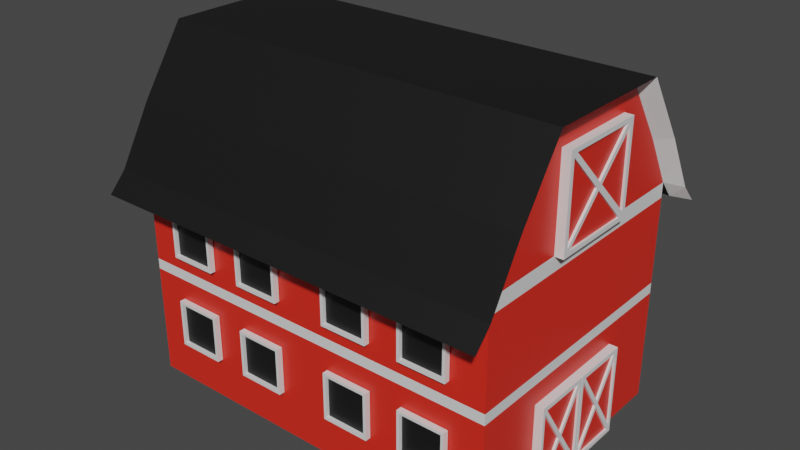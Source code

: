 # Source: barn.blend  (saved by Blender 2.92.15; exported with 4.5.12 LTS)
import bpy
from mathutils import Matrix  # noqa: F401  (used for matrix-valued properties, if any)

bpy.ops.wm.read_factory_settings(use_empty=True)
scene = bpy.context.scene
scene.name = 'Scene'

# ---- collections
col_collection = bpy.data.collections.new('Collection'); scene.collection.children.link(col_collection)

# ---- materials (node trees are filled in below, after node groups)
mat_barn1 = bpy.data.materials.new('barn1')
mat_barn1.alpha_threshold = 0.0
mat_barn1.use_transparent_shadow = False
mat_barn1.diffuse_color = (0.7991, 0.02624, 0.01298, 1.0)
mat_barn1.line_color = (0.0, 0.0, 0.0, 1.0)
mat_barn2 = bpy.data.materials.new('barn2')
mat_barn2.use_transparent_shadow = False
mat_barn2.diffuse_color = (0.006995, 0.006995, 0.006995, 1.0)
mat_barn3 = bpy.data.materials.new('barn3')
mat_barn3.use_transparent_shadow = False

# ---- material node trees
mat_barn1.use_nodes = True; mat_barn1.node_tree.nodes.clear()
_N = mat_barn1.node_tree.nodes; _L = mat_barn1.node_tree.links
n0 = _N.new('ShaderNodeOutputMaterial'); n0.name = 'Material Output'; n0.location = (300, 300)
n1 = _N.new('ShaderNodeBsdfPrincipled'); n1.name = 'Principled BSDF'; n1.location = (10, 300)
n1.distribution = 'GGX'
n1.subsurface_method = 'BURLEY'
n1.inputs[0].default_value = (0.7991, 0.02624, 0.01298, 1.0)
n1.inputs[2].default_value = 0.4
n1.inputs[3].default_value = 1.45
n1.inputs[27].default_value = (0.0, 0.0, 0.0, 1.0)
n1.inputs[28].default_value = 1.0
_L.new(n1.outputs[0], n0.inputs[0])
n0.is_active_output = True
mat_barn2.use_nodes = True; mat_barn2.node_tree.nodes.clear()
_N = mat_barn2.node_tree.nodes; _L = mat_barn2.node_tree.links
n0 = _N.new('ShaderNodeBsdfPrincipled'); n0.name = 'Principled BSDF'; n0.location = (10, 300)
n0.distribution = 'GGX'
n0.subsurface_method = 'BURLEY'
n0.inputs[0].default_value = (0.006995, 0.006995, 0.006995, 1.0)
n0.inputs[3].default_value = 1.45
n0.inputs[27].default_value = (0.0, 0.0, 0.0, 1.0)
n0.inputs[28].default_value = 1.0
n1 = _N.new('ShaderNodeOutputMaterial'); n1.name = 'Material Output'; n1.location = (300, 300)
_L.new(n0.outputs[0], n1.inputs[0])
n1.is_active_output = True
mat_barn3.use_nodes = True; mat_barn3.node_tree.nodes.clear()
_N = mat_barn3.node_tree.nodes; _L = mat_barn3.node_tree.links
n0 = _N.new('ShaderNodeBsdfPrincipled'); n0.name = 'Principled BSDF'; n0.location = (10, 300)
n0.distribution = 'GGX'
n0.subsurface_method = 'BURLEY'
n0.inputs[3].default_value = 1.45
n0.inputs[27].default_value = (0.0, 0.0, 0.0, 1.0)
n0.inputs[28].default_value = 1.0
n1 = _N.new('ShaderNodeOutputMaterial'); n1.name = 'Material Output'; n1.location = (300, 300)
_L.new(n0.outputs[0], n1.inputs[0])
n1.is_active_output = True

# ---- world
world_world = bpy.data.worlds.new('World'); scene.world = world_world
world_world.use_nodes = True; world_world.node_tree.nodes.clear()
_N = world_world.node_tree.nodes; _L = world_world.node_tree.links
n0 = _N.new('ShaderNodeOutputWorld'); n0.name = 'World Output'; n0.location = (300, 300)
n1 = _N.new('ShaderNodeBackground'); n1.name = 'Background'; n1.location = (10, 300)
n1.inputs[0].default_value = (0.05088, 0.05088, 0.05088, 1.0)
_L.new(n1.outputs[0], n0.inputs[0])
n0.is_active_output = True
world_world.color = (0.05088, 0.05088, 0.05088)
world_world.use_sun_shadow = False
world_world.sun_shadow_jitter_overblur = 0.0

# ---- meshes
me_cube = bpy.data.meshes.new('Cube')
me_cube.from_pydata([(7.947, 5.366, 8.303), (7.947, 5.366, -1.0), (7.947, -5.366, 8.303), (7.947, -5.366, -1.0), (7.947, -4.143, 10.4), (7.947, 4.143, 10.4), (7.947, -2.488, 12.83), (7.947, 2.488, 12.83), (8.5, -6.076, 8.011), (8.5, 6.076, 8.011), (8.5, -4.691, 10.39), (8.5, 4.691, 10.39), (8.5, -2.818, 13.14), (8.5, 2.818, 13.14), (7.947, -6.008, 7.528), (7.947, 6.008, 7.528), (8.5, -6.804, 7.235), (8.5, 6.804, 7.235), (0.0, 5.366, -1.0), (0.0, -5.366, 8.303), (0.0, -5.366, -1.0), (0.0, 5.366, 8.303), (0.0, -6.076, 8.011), (0.0, 6.076, 8.011), (0.0, -4.691, 10.39), (0.0, 4.691, 10.39), (0.0, -2.818, 13.14), (0.0, 2.818, 13.14), (0.0, -6.008, 7.528), (0.0, 6.008, 7.528), (0.0, -6.804, 7.235), (0.0, 6.804, 7.235), (7.933, -1.885, 8.29), (7.933, -1.885, 12.06), (7.933, 1.885, 8.29), (7.933, 1.885, 12.06), (8.311, -1.885, 8.29), (8.311, -1.885, 12.06), (8.311, 1.885, 8.29), (8.311, 1.885, 12.06), (8.311, 1.704, 11.88), (8.311, 1.704, 8.471), (8.311, -1.704, 8.471), (8.311, -1.704, 11.88), (8.311, 1.55, 11.88), (8.311, -1.704, 8.603), (8.311, -1.607, 8.471), (8.311, 1.704, 11.74), (8.311, -1.704, 11.75), (8.311, 1.523, 8.471), (8.311, -0.1472, 10.17), (8.311, -0.01855, 10.04), (8.311, 0.01287, 10.33), (8.311, -1.539, 11.88), (8.311, 1.704, 8.645), (8.311, 0.1445, 10.2), (8.22, -1.704, 11.75), (8.22, -1.704, 8.603), (8.22, -0.1472, 10.17), (8.22, 0.1445, 10.2), (8.22, 1.704, 11.74), (8.22, -1.607, 8.471), (8.22, 1.523, 8.471), (8.22, -0.01855, 10.04), (8.22, 1.55, 11.88), (8.22, 0.01287, 10.33), (8.22, -1.539, 11.88), (8.22, 1.704, 8.645), (7.933, -2.427, -0.9625), (7.933, -2.427, 2.808), (7.933, 0.001109, -0.9625), (7.933, 0.001109, 2.808), (8.311, -2.427, -0.9625), (8.311, -2.427, 2.808), (8.311, 0.001109, -0.9625), (8.311, 0.001109, 2.808), (8.311, -0.1158, 2.626), (8.311, -0.1158, -0.7811), (8.311, -2.311, -0.7811), (8.311, -2.311, 2.626), (8.311, -0.2149, 2.626), (8.311, -2.311, -0.6494), (8.311, -2.248, -0.7811), (8.311, -0.1158, 2.487), (8.311, -2.311, 2.502), (8.311, -0.2322, -0.7811), (8.311, -1.308, 0.9177), (8.311, -1.225, 0.7868), (8.311, -1.205, 1.079), (8.311, -2.204, 2.626), (8.311, -0.1158, -0.6078), (8.311, -1.12, 0.9476), (8.22, -2.311, 2.502), (8.22, -2.311, -0.6494), (8.22, -1.308, 0.9177), (8.22, -1.12, 0.9476), (8.22, -0.1158, 2.487), (8.22, -2.248, -0.7811), (8.22, -0.2322, -0.7811), (8.22, -1.225, 0.7868), (8.22, -0.2149, 2.626), (8.22, -1.205, 1.079), (8.22, -2.204, 2.626), (8.22, -0.1158, -0.6078), (7.933, 0.02914, -0.9625), (7.933, 0.02914, 2.808), (7.933, 2.458, -0.9625), (7.933, 2.458, 2.808), (8.311, 0.02914, -0.9625), (8.311, 0.02914, 2.808), (8.311, 2.458, -0.9625), (8.311, 2.458, 2.808), (8.311, 2.341, 2.626), (8.311, 2.341, -0.7811), (8.311, 0.146, -0.7811), (8.311, 0.146, 2.626), (8.311, 2.242, 2.626), (8.311, 0.146, -0.6494), (8.311, 0.2083, -0.7811), (8.311, 2.341, 2.487), (8.311, 0.146, 2.502), (8.311, 2.224, -0.7811), (8.311, 1.149, 0.9177), (8.311, 1.231, 0.7868), (8.311, 1.252, 1.079), (8.311, 0.2524, 2.626), (8.311, 2.341, -0.6078), (8.311, 1.336, 0.9476), (8.22, 0.146, 2.502), (8.22, 0.146, -0.6494), (8.22, 1.149, 0.9177), (8.22, 1.336, 0.9476), (8.22, 2.341, 2.487), (8.22, 0.2083, -0.7811), (8.22, 2.224, -0.7811), (8.22, 1.231, 0.7868), (8.22, 2.242, 2.626), (8.22, 1.252, 1.079), (8.22, 0.2524, 2.626), (8.22, 2.341, -0.6078), (4.524, -5.622, 0.7982), (4.524, -5.622, 2.795), (4.524, -5.385, 0.7982), (4.524, -5.385, 2.795), (6.521, -5.622, 0.7982), (6.521, -5.622, 2.795), (6.521, -5.385, 0.7982), (6.521, -5.385, 2.795), (4.644, -5.622, 0.9182), (4.644, -5.622, 2.675), (6.401, -5.622, 2.675), (6.401, -5.622, 0.9182), (4.644, -5.471, 0.9182), (4.644, -5.471, 2.675), (6.401, -5.471, 2.675), (6.401, -5.471, 0.9182), (1.132, -5.622, 0.7982), (1.132, -5.622, 2.795), (1.132, -5.385, 0.7982), (1.132, -5.385, 2.795), (3.129, -5.622, 0.7982), (3.129, -5.622, 2.795), (3.129, -5.385, 0.7982), (3.129, -5.385, 2.795), (1.252, -5.622, 0.9182), (1.252, -5.622, 2.675), (3.009, -5.622, 2.675), (3.009, -5.622, 0.9182), (1.252, -5.471, 0.9182), (1.252, -5.471, 2.675), (3.009, -5.471, 2.675), (3.009, -5.471, 0.9182), (3.129, 5.546, 0.7982), (3.129, 5.546, 2.795), (3.129, 5.309, 0.7982), (3.129, 5.309, 2.795), (1.132, 5.546, 0.7982), (1.132, 5.546, 2.795), (1.132, 5.309, 0.7982), (1.132, 5.309, 2.795), (3.009, 5.546, 0.9182), (3.009, 5.546, 2.675), (1.252, 5.546, 2.675), (1.252, 5.546, 0.9182), (3.009, 5.395, 0.9182), (3.009, 5.395, 2.675), (1.252, 5.395, 2.675), (1.252, 5.395, 0.9182), (6.521, 5.546, 0.7982), (6.521, 5.546, 2.795), (6.521, 5.309, 0.7982), (6.521, 5.309, 2.795), (4.524, 5.546, 0.7982), (4.524, 5.546, 2.795), (4.524, 5.309, 0.7982), (4.524, 5.309, 2.795), (6.401, 5.546, 0.9182), (6.401, 5.546, 2.675), (4.644, 5.546, 2.675), (4.644, 5.546, 0.9182), (6.401, 5.395, 0.9182), (6.401, 5.395, 2.675), (4.644, 5.395, 2.675), (4.644, 5.395, 0.9182), (7.947, 5.366, 3.652), (7.947, -5.366, 3.652), (0.0, 5.366, 3.652), (0.0, -5.366, 3.652), (7.947, 5.366, 4.098), (7.947, -5.366, 4.098), (0.0, 5.366, 4.098), (0.0, -5.366, 4.098), (4.524, -5.622, 4.744), (4.524, -5.622, 6.741), (4.524, -5.385, 4.744), (4.524, -5.385, 6.741), (6.521, -5.622, 4.744), (6.521, -5.622, 6.741), (6.521, -5.385, 4.744), (6.521, -5.385, 6.741), (4.644, -5.622, 4.864), (4.644, -5.622, 6.621), (6.401, -5.622, 6.621), (6.401, -5.622, 4.864), (4.644, -5.471, 4.864), (4.644, -5.471, 6.621), (6.401, -5.471, 6.621), (6.401, -5.471, 4.864), (1.132, -5.622, 4.744), (1.132, -5.622, 6.741), (1.132, -5.385, 4.744), (1.132, -5.385, 6.741), (3.129, -5.622, 4.744), (3.129, -5.622, 6.741), (3.129, -5.385, 4.744), (3.129, -5.385, 6.741), (1.252, -5.622, 4.864), (1.252, -5.622, 6.621), (3.009, -5.622, 6.621), (3.009, -5.622, 4.864), (1.252, -5.471, 4.864), (1.252, -5.471, 6.621), (3.009, -5.471, 6.621), (3.009, -5.471, 4.864), (3.129, 5.546, 4.744), (3.129, 5.546, 6.741), (3.129, 5.309, 4.744), (3.129, 5.309, 6.741), (1.132, 5.546, 4.744), (1.132, 5.546, 6.741), (1.132, 5.309, 4.744), (1.132, 5.309, 6.741), (3.009, 5.546, 4.864), (3.009, 5.546, 6.621), (1.252, 5.546, 6.621), (1.252, 5.546, 4.864), (3.009, 5.395, 4.864), (3.009, 5.395, 6.621), (1.252, 5.395, 6.621), (1.252, 5.395, 4.864), (6.521, 5.546, 4.744), (6.521, 5.546, 6.741), (6.521, 5.309, 4.744), (6.521, 5.309, 6.741), (4.524, 5.546, 4.744), (4.524, 5.546, 6.741), (4.524, 5.309, 4.744), (4.524, 5.309, 6.741), (6.401, 5.546, 4.864), (6.401, 5.546, 6.621), (4.644, 5.546, 6.621), (4.644, 5.546, 4.864), (6.401, 5.395, 4.864), (6.401, 5.395, 6.621), (4.644, 5.395, 6.621), (4.644, 5.395, 4.864), (7.947, 5.366, 7.687), (7.947, -5.366, 7.687), (0.0, 5.366, 7.687), (0.0, -5.366, 7.687)], [], [(18, 1, 3, 20), (276, 0, 2, 277), (278, 21, 0, 276), (2, 0, 5, 4), (2, 4, 10, 8), (6, 7, 13, 12), (4, 5, 7, 6), (24, 10, 12, 26), (22, 8, 10, 24), (7, 5, 11, 13), (2, 8, 16, 14), (5, 0, 9, 11), (4, 6, 12, 10), (28, 14, 16, 30), (19, 2, 14, 28), (9, 0, 15, 17), (23, 9, 17, 31), (8, 22, 30, 16), (15, 29, 31, 17), (0, 21, 29, 15), (11, 25, 27, 13), (13, 27, 26, 12), (9, 23, 25, 11), (277, 2, 19, 279), (32, 33, 35, 34), (34, 35, 39, 38), (39, 37, 43, 53, 44, 40), (36, 37, 33, 32), (34, 38, 36, 32), (39, 35, 33, 37), (41, 54, 55, 51, 49), (38, 39, 40, 47, 54, 41), (37, 36, 42, 45, 48, 43), (36, 38, 41, 49, 46, 42), (57, 58, 56), (48, 45, 57, 56), (46, 51, 50, 45, 42), (50, 51, 55, 52), (55, 54, 67, 59), (48, 50, 52, 53, 43), (49, 51, 63, 62), (44, 53, 66, 64), (52, 55, 47, 40, 44), (62, 63, 61), (66, 65, 64), (59, 67, 60), (54, 47, 60, 67), (47, 55, 59, 60), (50, 48, 56, 58), (45, 50, 58, 57), (51, 46, 61, 63), (52, 44, 64, 65), (53, 52, 65, 66), (46, 49, 62, 61), (68, 69, 71, 70), (70, 71, 75, 74), (75, 73, 79, 89, 80, 76), (72, 73, 69, 68), (70, 74, 72, 68), (75, 71, 69, 73), (77, 90, 91, 87, 85), (74, 75, 76, 83, 90, 77), (73, 72, 78, 81, 84, 79), (72, 74, 77, 85, 82, 78), (93, 94, 92), (84, 81, 93, 92), (82, 87, 86, 81, 78), (86, 87, 91, 88), (91, 90, 103, 95), (84, 86, 88, 89, 79), (85, 87, 99, 98), (80, 89, 102, 100), (88, 91, 83, 76, 80), (98, 99, 97), (102, 101, 100), (95, 103, 96), (90, 83, 96, 103), (83, 91, 95, 96), (86, 84, 92, 94), (81, 86, 94, 93), (87, 82, 97, 99), (88, 80, 100, 101), (89, 88, 101, 102), (82, 85, 98, 97), (104, 105, 107, 106), (106, 107, 111, 110), (111, 109, 115, 125, 116, 112), (108, 109, 105, 104), (106, 110, 108, 104), (111, 107, 105, 109), (113, 126, 127, 123, 121), (110, 111, 112, 119, 126, 113), (109, 108, 114, 117, 120, 115), (108, 110, 113, 121, 118, 114), (129, 130, 128), (120, 117, 129, 128), (118, 123, 122, 117, 114), (122, 123, 127, 124), (127, 126, 139, 131), (120, 122, 124, 125, 115), (121, 123, 135, 134), (116, 125, 138, 136), (124, 127, 119, 112, 116), (134, 135, 133), (138, 137, 136), (131, 139, 132), (126, 119, 132, 139), (119, 127, 131, 132), (122, 120, 128, 130), (117, 122, 130, 129), (123, 118, 133, 135), (124, 116, 136, 137), (125, 124, 137, 138), (118, 121, 134, 133), (140, 141, 143, 142), (142, 143, 147, 146), (146, 147, 145, 144), (141, 140, 148, 149), (142, 146, 144, 140), (147, 143, 141, 145), (148, 151, 155, 152), (140, 144, 151, 148), (145, 141, 149, 150), (144, 145, 150, 151), (155, 154, 153, 152), (149, 148, 152, 153), (150, 149, 153, 154), (151, 150, 154, 155), (156, 157, 159, 158), (158, 159, 163, 162), (162, 163, 161, 160), (157, 156, 164, 165), (158, 162, 160, 156), (163, 159, 157, 161), (164, 167, 171, 168), (156, 160, 167, 164), (161, 157, 165, 166), (160, 161, 166, 167), (171, 170, 169, 168), (165, 164, 168, 169), (166, 165, 169, 170), (167, 166, 170, 171), (172, 173, 175, 174), (174, 175, 179, 178), (178, 179, 177, 176), (173, 172, 180, 181), (174, 178, 176, 172), (179, 175, 173, 177), (180, 183, 187, 184), (172, 176, 183, 180), (177, 173, 181, 182), (176, 177, 182, 183), (187, 186, 185, 184), (181, 180, 184, 185), (182, 181, 185, 186), (183, 182, 186, 187), (188, 189, 191, 190), (190, 191, 195, 194), (194, 195, 193, 192), (189, 188, 196, 197), (190, 194, 192, 188), (195, 191, 189, 193), (196, 199, 203, 200), (188, 192, 199, 196), (193, 189, 197, 198), (192, 193, 198, 199), (203, 202, 201, 200), (197, 196, 200, 201), (198, 197, 201, 202), (199, 198, 202, 203), (3, 205, 207, 20), (18, 206, 204, 1), (1, 204, 205, 3), (205, 209, 211, 207), (206, 210, 208, 204), (204, 208, 209, 205), (212, 213, 215, 214), (214, 215, 219, 218), (218, 219, 217, 216), (213, 212, 220, 221), (214, 218, 216, 212), (219, 215, 213, 217), (220, 223, 227, 224), (212, 216, 223, 220), (217, 213, 221, 222), (216, 217, 222, 223), (227, 226, 225, 224), (221, 220, 224, 225), (222, 221, 225, 226), (223, 222, 226, 227), (228, 229, 231, 230), (230, 231, 235, 234), (234, 235, 233, 232), (229, 228, 236, 237), (230, 234, 232, 228), (235, 231, 229, 233), (236, 239, 243, 240), (228, 232, 239, 236), (233, 229, 237, 238), (232, 233, 238, 239), (243, 242, 241, 240), (237, 236, 240, 241), (238, 237, 241, 242), (239, 238, 242, 243), (244, 245, 247, 246), (246, 247, 251, 250), (250, 251, 249, 248), (245, 244, 252, 253), (246, 250, 248, 244), (251, 247, 245, 249), (252, 255, 259, 256), (244, 248, 255, 252), (249, 245, 253, 254), (248, 249, 254, 255), (259, 258, 257, 256), (253, 252, 256, 257), (254, 253, 257, 258), (255, 254, 258, 259), (260, 261, 263, 262), (262, 263, 267, 266), (266, 267, 265, 264), (261, 260, 268, 269), (262, 266, 264, 260), (267, 263, 261, 265), (268, 271, 275, 272), (260, 264, 271, 268), (265, 261, 269, 270), (264, 265, 270, 271), (275, 274, 273, 272), (269, 268, 272, 273), (270, 269, 273, 274), (271, 270, 274, 275), (209, 277, 279, 211), (210, 278, 276, 208), (208, 276, 277, 209)])
me_cube.polygons.foreach_set('material_index', [0, 2, 2, 0, 2, 2, 0, 1, 1, 2, 2, 2, 2, 2, 1, 2, 1, 1, 2, 1, 1, 1, 1, 2, 2, 2, 2, 2, 0, 2, 2, 2, 2, 2, 0, 2, 2, 2, 2, 2, 2, 2, 2, 0, 0, 0, 2, 2, 2, 2, 2, 2, 2, 2, 2, 2, 2, 2, 2, 2, 2, 2, 2, 2, 0, 2, 2, 2, 2, 2, 2, 2, 2, 0, 0, 0, 2, 2, 2, 2, 2, 2, 2, 2, 2, 2, 2, 2, 2, 2, 2, 2, 2, 2, 0, 2, 2, 2, 2, 2, 2, 2, 2, 0, 0, 0, 2, 2, 2, 2, 2, 2, 2, 2, 2, 2, 2, 2, 2, 2, 2, 2, 2, 2, 1, 2, 2, 2, 2, 2, 2, 2, 2, 2, 2, 2, 2, 2, 1, 2, 2, 2, 2, 2, 2, 2, 2, 2, 2, 2, 2, 2, 1, 2, 2, 2, 2, 2, 2, 2, 2, 2, 2, 2, 2, 2, 1, 2, 2, 2, 0, 0, 0, 2, 2, 2, 2, 2, 2, 2, 2, 2, 2, 2, 2, 2, 1, 2, 2, 2, 2, 2, 2, 2, 2, 2, 2, 2, 2, 2, 1, 2, 2, 2, 2, 2, 2, 2, 2, 2, 2, 2, 2, 2, 1, 2, 2, 2, 2, 2, 2, 2, 2, 2, 2, 2, 2, 2, 1, 2, 2, 2, 0, 0, 0])
_uv = me_cube.uv_layers.new(name='UVMap')
_uv.uv.foreach_set('vector', [0.25, 0.5, 0.375, 0.5, 0.375, 0.75, 0.25, 0.75, 0.6084, 0.5, 0.625, 0.5, 0.625, 0.75, 0.6084, 0.75, 0.6084, 0.375, 0.625, 0.375, 0.625, 0.5, 0.6084, 0.5, 0.625, 0.75, 0.625, 0.5, 0.625, 0.5, 0.625, 0.75, 0.625, 0.75, 0.625, 0.75, 0.625, 0.75, 0.625, 0.75, 0.625, 0.75, 0.625, 0.5, 0.625, 0.5, 0.625, 0.75, 0.625, 0.75, 0.625, 0.5, 0.625, 0.5, 0.625, 0.75, 0.625, 0.875, 0.625, 0.75, 0.625, 0.75, 0.625, 0.875, 0.625, 0.875, 0.625, 0.75, 0.625, 0.75, 0.625, 0.875, 0.625, 0.5, 0.625, 0.5, 0.625, 0.5, 0.625, 0.5, 0.625, 0.75, 0.625, 0.75, 0.625, 0.75, 0.625, 0.75, 0.625, 0.5, 0.625, 0.5, 0.625, 0.5, 0.625, 0.5, 0.625, 0.75, 0.625, 0.75, 0.625, 0.75, 0.625, 0.75, 0.625, 0.875, 0.625, 0.75, 0.625, 0.75, 0.625, 0.875, 0.625, 0.875, 0.625, 0.75, 0.625, 0.75, 0.625, 0.875, 0.625, 0.5, 0.625, 0.5, 0.625, 0.5, 0.625, 0.5, 0.625, 0.375, 0.625, 0.5, 0.625, 0.5, 0.625, 0.375, 0.625, 0.75, 0.625, 0.875, 0.625, 0.875, 0.625, 0.75, 0.625, 0.5, 0.625, 0.375, 0.625, 0.375, 0.625, 0.5, 0.625, 0.5, 0.625, 0.375, 0.625, 0.375, 0.625, 0.5, 0.625, 0.5, 0.625, 0.375, 0.625, 0.375, 0.625, 0.5, 0.625, 0.5, 0.75, 0.5, 0.75, 0.75, 0.625, 0.75, 0.625, 0.5, 0.625, 0.375, 0.625, 0.375, 0.625, 0.5, 0.6084, 0.75, 0.625, 0.75, 0.625, 0.875, 0.6084, 0.875, 0.375, 0.0, 0.625, 0.0, 0.625, 0.25, 0.375, 0.25, 0.375, 0.25, 0.625, 0.25, 0.625, 0.5, 0.375, 0.5, 0.625, 0.5, 0.625, 0.75, 0.625, 0.75, 0.625, 0.7379, 0.625, 0.5113, 0.625, 0.5, 0.375, 0.75, 0.625, 0.75, 0.625, 1.0, 0.375, 1.0, 0.125, 0.5, 0.375, 0.5, 0.375, 0.75, 0.125, 0.75, 0.625, 0.5, 0.875, 0.5, 0.875, 0.75, 0.625, 0.75, 0.375, 0.5, 0.3877, 0.5, 0.5018, 0.6144, 0.49, 0.6264, 0.375, 0.5133, 0.375, 0.5, 0.625, 0.5, 0.625, 0.5, 0.6147, 0.5, 0.3877, 0.5, 0.375, 0.5, 0.625, 0.75, 0.375, 0.75, 0.375, 0.75, 0.3847, 0.75, 0.6159, 0.75, 0.625, 0.75, 0.375, 0.75, 0.375, 0.5, 0.375, 0.5, 0.375, 0.5133, 0.375, 0.7429, 0.375, 0.75, 0.3847, 0.75, 0.4996, 0.6358, 0.6159, 0.75, 0.6159, 0.75, 0.3847, 0.75, 0.3847, 0.75, 0.6159, 0.75, 0.375, 0.7429, 0.49, 0.6264, 0.4996, 0.6358, 0.3847, 0.75, 0.375, 0.75, 0.4996, 0.6358, 0.49, 0.6264, 0.5018, 0.6144, 0.5115, 0.6241, 0.5018, 0.6144, 0.3877, 0.5, 0.3877, 0.5, 0.5018, 0.6144, 0.6159, 0.75, 0.4996, 0.6358, 0.5115, 0.6241, 0.625, 0.7379, 0.625, 0.75, 0.375, 0.5133, 0.49, 0.6264, 0.49, 0.6264, 0.375, 0.5133, 0.625, 0.5113, 0.625, 0.7379, 0.625, 0.7379, 0.625, 0.5113, 0.5115, 0.6241, 0.5018, 0.6144, 0.6147, 0.5, 0.625, 0.5, 0.625, 0.5113, 0.375, 0.5133, 0.49, 0.6264, 0.375, 0.7429, 0.625, 0.7379, 0.5115, 0.6241, 0.625, 0.5113, 0.5018, 0.6144, 0.3877, 0.5, 0.6147, 0.5, 0.3877, 0.5, 0.6147, 0.5, 0.6147, 0.5, 0.3877, 0.5, 0.6147, 0.5, 0.5018, 0.6144, 0.5018, 0.6144, 0.6147, 0.5, 0.4996, 0.6358, 0.6159, 0.75, 0.6159, 0.75, 0.4996, 0.6358, 0.3847, 0.75, 0.4996, 0.6358, 0.4996, 0.6358, 0.3847, 0.75, 0.49, 0.6264, 0.375, 0.7429, 0.375, 0.7429, 0.49, 0.6264, 0.5115, 0.6241, 0.625, 0.5113, 0.625, 0.5113, 0.5115, 0.6241, 0.625, 0.7379, 0.5115, 0.6241, 0.5115, 0.6241, 0.625, 0.7379, 0.375, 0.7429, 0.375, 0.5133, 0.375, 0.5133, 0.375, 0.7429, 0.375, 0.0, 0.625, 0.0, 0.625, 0.25, 0.375, 0.25, 0.375, 0.25, 0.625, 0.25, 0.625, 0.5, 0.375, 0.5, 0.625, 0.5, 0.625, 0.75, 0.625, 0.75, 0.625, 0.7379, 0.625, 0.5113, 0.625, 0.5, 0.375, 0.75, 0.625, 0.75, 0.625, 1.0, 0.375, 1.0, 0.125, 0.5, 0.375, 0.5, 0.375, 0.75, 0.125, 0.75, 0.625, 0.5, 0.875, 0.5, 0.875, 0.75, 0.625, 0.75, 0.375, 0.5, 0.3877, 0.5, 0.5018, 0.6144, 0.49, 0.6264, 0.375, 0.5133, 0.375, 0.5, 0.625, 0.5, 0.625, 0.5, 0.6147, 0.5, 0.3877, 0.5, 0.375, 0.5, 0.625, 0.75, 0.375, 0.75, 0.375, 0.75, 0.3847, 0.75, 0.6159, 0.75, 0.625, 0.75, 0.375, 0.75, 0.375, 0.5, 0.375, 0.5, 0.375, 0.5133, 0.375, 0.7429, 0.375, 0.75, 0.3847, 0.75, 0.4996, 0.6358, 0.6159, 0.75, 0.6159, 0.75, 0.3847, 0.75, 0.3847, 0.75, 0.6159, 0.75, 0.375, 0.7429, 0.49, 0.6264, 0.4996, 0.6358, 0.3847, 0.75, 0.375, 0.75, 0.4996, 0.6358, 0.49, 0.6264, 0.5018, 0.6144, 0.5115, 0.6241, 0.5018, 0.6144, 0.3877, 0.5, 0.3877, 0.5, 0.5018, 0.6144, 0.6159, 0.75, 0.4996, 0.6358, 0.5115, 0.6241, 0.625, 0.7379, 0.625, 0.75, 0.375, 0.5133, 0.49, 0.6264, 0.49, 0.6264, 0.375, 0.5133, 0.625, 0.5113, 0.625, 0.7379, 0.625, 0.7379, 0.625, 0.5113, 0.5115, 0.6241, 0.5018, 0.6144, 0.6147, 0.5, 0.625, 0.5, 0.625, 0.5113, 0.375, 0.5133, 0.49, 0.6264, 0.375, 0.7429, 0.625, 0.7379, 0.5115, 0.6241, 0.625, 0.5113, 0.5018, 0.6144, 0.3877, 0.5, 0.6147, 0.5, 0.3877, 0.5, 0.6147, 0.5, 0.6147, 0.5, 0.3877, 0.5, 0.6147, 0.5, 0.5018, 0.6144, 0.5018, 0.6144, 0.6147, 0.5, 0.4996, 0.6358, 0.6159, 0.75, 0.6159, 0.75, 0.4996, 0.6358, 0.3847, 0.75, 0.4996, 0.6358, 0.4996, 0.6358, 0.3847, 0.75, 0.49, 0.6264, 0.375, 0.7429, 0.375, 0.7429, 0.49, 0.6264, 0.5115, 0.6241, 0.625, 0.5113, 0.625, 0.5113, 0.5115, 0.6241, 0.625, 0.7379, 0.5115, 0.6241, 0.5115, 0.6241, 0.625, 0.7379, 0.375, 0.7429, 0.375, 0.5133, 0.375, 0.5133, 0.375, 0.7429, 0.375, 0.0, 0.625, 0.0, 0.625, 0.25, 0.375, 0.25, 0.375, 0.25, 0.625, 0.25, 0.625, 0.5, 0.375, 0.5, 0.625, 0.5, 0.625, 0.75, 0.625, 0.75, 0.625, 0.7379, 0.625, 0.5113, 0.625, 0.5, 0.375, 0.75, 0.625, 0.75, 0.625, 1.0, 0.375, 1.0, 0.125, 0.5, 0.375, 0.5, 0.375, 0.75, 0.125, 0.75, 0.625, 0.5, 0.875, 0.5, 0.875, 0.75, 0.625, 0.75, 0.375, 0.5, 0.3877, 0.5, 0.5018, 0.6144, 0.49, 0.6264, 0.375, 0.5133, 0.375, 0.5, 0.625, 0.5, 0.625, 0.5, 0.6147, 0.5, 0.3877, 0.5, 0.375, 0.5, 0.625, 0.75, 0.375, 0.75, 0.375, 0.75, 0.3847, 0.75, 0.6159, 0.75, 0.625, 0.75, 0.375, 0.75, 0.375, 0.5, 0.375, 0.5, 0.375, 0.5133, 0.375, 0.7429, 0.375, 0.75, 0.3847, 0.75, 0.4996, 0.6358, 0.6159, 0.75, 0.6159, 0.75, 0.3847, 0.75, 0.3847, 0.75, 0.6159, 0.75, 0.375, 0.7429, 0.49, 0.6264, 0.4996, 0.6358, 0.3847, 0.75, 0.375, 0.75, 0.4996, 0.6358, 0.49, 0.6264, 0.5018, 0.6144, 0.5115, 0.6241, 0.5018, 0.6144, 0.3877, 0.5, 0.3877, 0.5, 0.5018, 0.6144, 0.6159, 0.75, 0.4996, 0.6358, 0.5115, 0.6241, 0.625, 0.7379, 0.625, 0.75, 0.375, 0.5133, 0.49, 0.6264, 0.49, 0.6264, 0.375, 0.5133, 0.625, 0.5113, 0.625, 0.7379, 0.625, 0.7379, 0.625, 0.5113, 0.5115, 0.6241, 0.5018, 0.6144, 0.6147, 0.5, 0.625, 0.5, 0.625, 0.5113, 0.375, 0.5133, 0.49, 0.6264, 0.375, 0.7429, 0.625, 0.7379, 0.5115, 0.6241, 0.625, 0.5113, 0.5018, 0.6144, 0.3877, 0.5, 0.6147, 0.5, 0.3877, 0.5, 0.6147, 0.5, 0.6147, 0.5, 0.3877, 0.5, 0.6147, 0.5, 0.5018, 0.6144, 0.5018, 0.6144, 0.6147, 0.5, 0.4996, 0.6358, 0.6159, 0.75, 0.6159, 0.75, 0.4996, 0.6358, 0.3847, 0.75, 0.4996, 0.6358, 0.4996, 0.6358, 0.3847, 0.75, 0.49, 0.6264, 0.375, 0.7429, 0.375, 0.7429, 0.49, 0.6264, 0.5115, 0.6241, 0.625, 0.5113, 0.625, 0.5113, 0.5115, 0.6241, 0.625, 0.7379, 0.5115, 0.6241, 0.5115, 0.6241, 0.625, 0.7379, 0.375, 0.7429, 0.375, 0.5133, 0.375, 0.5133, 0.375, 0.7429, 0.375, 0.0, 0.625, 0.0, 0.625, 0.25, 0.375, 0.25, 0.375, 0.25, 0.625, 0.25, 0.625, 0.5, 0.375, 0.5, 0.375, 0.5, 0.625, 0.5, 0.625, 0.75, 0.375, 0.75, 0.625, 0.0, 0.375, 0.0, 0.375, 0.0, 0.625, 0.0, 0.125, 0.5, 0.375, 0.5, 0.375, 0.75, 0.125, 0.75, 0.625, 0.5, 0.875, 0.5, 0.875, 0.75, 0.625, 0.75, 0.125, 0.75, 0.375, 0.75, 0.375, 0.75, 0.125, 0.75, 0.125, 0.75, 0.375, 0.75, 0.375, 0.75, 0.125, 0.75, 0.625, 0.75, 0.875, 0.75, 0.875, 0.75, 0.625, 0.75, 0.375, 0.75, 0.625, 0.75, 0.625, 0.75, 0.375, 0.75, 0.375, 0.75, 0.625, 0.75, 0.625, 1.0, 0.375, 1.0, 0.625, 0.0, 0.375, 0.0, 0.375, 0.0, 0.625, 0.0, 0.625, 0.75, 0.875, 0.75, 0.875, 0.75, 0.625, 0.75, 0.375, 0.75, 0.625, 0.75, 0.625, 0.75, 0.375, 0.75, 0.375, 0.0, 0.625, 0.0, 0.625, 0.25, 0.375, 0.25, 0.375, 0.25, 0.625, 0.25, 0.625, 0.5, 0.375, 0.5, 0.375, 0.5, 0.625, 0.5, 0.625, 0.75, 0.375, 0.75, 0.625, 0.0, 0.375, 0.0, 0.375, 0.0, 0.625, 0.0, 0.125, 0.5, 0.375, 0.5, 0.375, 0.75, 0.125, 0.75, 0.625, 0.5, 0.875, 0.5, 0.875, 0.75, 0.625, 0.75, 0.125, 0.75, 0.375, 0.75, 0.375, 0.75, 0.125, 0.75, 0.125, 0.75, 0.375, 0.75, 0.375, 0.75, 0.125, 0.75, 0.625, 0.75, 0.875, 0.75, 0.875, 0.75, 0.625, 0.75, 0.375, 0.75, 0.625, 0.75, 0.625, 0.75, 0.375, 0.75, 0.375, 0.75, 0.625, 0.75, 0.625, 1.0, 0.375, 1.0, 0.625, 0.0, 0.375, 0.0, 0.375, 0.0, 0.625, 0.0, 0.625, 0.75, 0.875, 0.75, 0.875, 0.75, 0.625, 0.75, 0.375, 0.75, 0.625, 0.75, 0.625, 0.75, 0.375, 0.75, 0.375, 0.0, 0.625, 0.0, 0.625, 0.25, 0.375, 0.25, 0.375, 0.25, 0.625, 0.25, 0.625, 0.5, 0.375, 0.5, 0.375, 0.5, 0.625, 0.5, 0.625, 0.75, 0.375, 0.75, 0.625, 0.0, 0.375, 0.0, 0.375, 0.0, 0.625, 0.0, 0.125, 0.5, 0.375, 0.5, 0.375, 0.75, 0.125, 0.75, 0.625, 0.5, 0.875, 0.5, 0.875, 0.75, 0.625, 0.75, 0.125, 0.75, 0.375, 0.75, 0.375, 0.75, 0.125, 0.75, 0.125, 0.75, 0.375, 0.75, 0.375, 0.75, 0.125, 0.75, 0.625, 0.75, 0.875, 0.75, 0.875, 0.75, 0.625, 0.75, 0.375, 0.75, 0.625, 0.75, 0.625, 0.75, 0.375, 0.75, 0.375, 0.75, 0.625, 0.75, 0.625, 1.0, 0.375, 1.0, 0.625, 0.0, 0.375, 0.0, 0.375, 0.0, 0.625, 0.0, 0.625, 0.75, 0.875, 0.75, 0.875, 0.75, 0.625, 0.75, 0.375, 0.75, 0.625, 0.75, 0.625, 0.75, 0.375, 0.75, 0.375, 0.0, 0.625, 0.0, 0.625, 0.25, 0.375, 0.25, 0.375, 0.25, 0.625, 0.25, 0.625, 0.5, 0.375, 0.5, 0.375, 0.5, 0.625, 0.5, 0.625, 0.75, 0.375, 0.75, 0.625, 0.0, 0.375, 0.0, 0.375, 0.0, 0.625, 0.0, 0.125, 0.5, 0.375, 0.5, 0.375, 0.75, 0.125, 0.75, 0.625, 0.5, 0.875, 0.5, 0.875, 0.75, 0.625, 0.75, 0.125, 0.75, 0.375, 0.75, 0.375, 0.75, 0.125, 0.75, 0.125, 0.75, 0.375, 0.75, 0.375, 0.75, 0.125, 0.75, 0.625, 0.75, 0.875, 0.75, 0.875, 0.75, 0.625, 0.75, 0.375, 0.75, 0.625, 0.75, 0.625, 0.75, 0.375, 0.75, 0.375, 0.75, 0.625, 0.75, 0.625, 1.0, 0.375, 1.0, 0.625, 0.0, 0.375, 0.0, 0.375, 0.0, 0.625, 0.0, 0.625, 0.75, 0.875, 0.75, 0.875, 0.75, 0.625, 0.75, 0.375, 0.75, 0.625, 0.75, 0.625, 0.75, 0.375, 0.75, 0.375, 0.75, 0.5, 0.75, 0.5, 0.875, 0.375, 0.875, 0.375, 0.375, 0.5, 0.375, 0.5, 0.5, 0.375, 0.5, 0.375, 0.5, 0.5, 0.5, 0.5, 0.75, 0.375, 0.75, 0.5, 0.75, 0.512, 0.75, 0.512, 0.875, 0.5, 0.875, 0.5, 0.375, 0.512, 0.375, 0.512, 0.5, 0.5, 0.5, 0.5, 0.5, 0.512, 0.5, 0.512, 0.75, 0.5, 0.75, 0.375, 0.0, 0.625, 0.0, 0.625, 0.25, 0.375, 0.25, 0.375, 0.25, 0.625, 0.25, 0.625, 0.5, 0.375, 0.5, 0.375, 0.5, 0.625, 0.5, 0.625, 0.75, 0.375, 0.75, 0.625, 0.0, 0.375, 0.0, 0.375, 0.0, 0.625, 0.0, 0.125, 0.5, 0.375, 0.5, 0.375, 0.75, 0.125, 0.75, 0.625, 0.5, 0.875, 0.5, 0.875, 0.75, 0.625, 0.75, 0.125, 0.75, 0.375, 0.75, 0.375, 0.75, 0.125, 0.75, 0.125, 0.75, 0.375, 0.75, 0.375, 0.75, 0.125, 0.75, 0.625, 0.75, 0.875, 0.75, 0.875, 0.75, 0.625, 0.75, 0.375, 0.75, 0.625, 0.75, 0.625, 0.75, 0.375, 0.75, 0.375, 0.75, 0.625, 0.75, 0.625, 1.0, 0.375, 1.0, 0.625, 0.0, 0.375, 0.0, 0.375, 0.0, 0.625, 0.0, 0.625, 0.75, 0.875, 0.75, 0.875, 0.75, 0.625, 0.75, 0.375, 0.75, 0.625, 0.75, 0.625, 0.75, 0.375, 0.75, 0.375, 0.0, 0.625, 0.0, 0.625, 0.25, 0.375, 0.25, 0.375, 0.25, 0.625, 0.25, 0.625, 0.5, 0.375, 0.5, 0.375, 0.5, 0.625, 0.5, 0.625, 0.75, 0.375, 0.75, 0.625, 0.0, 0.375, 0.0, 0.375, 0.0, 0.625, 0.0, 0.125, 0.5, 0.375, 0.5, 0.375, 0.75, 0.125, 0.75, 0.625, 0.5, 0.875, 0.5, 0.875, 0.75, 0.625, 0.75, 0.125, 0.75, 0.375, 0.75, 0.375, 0.75, 0.125, 0.75, 0.125, 0.75, 0.375, 0.75, 0.375, 0.75, 0.125, 0.75, 0.625, 0.75, 0.875, 0.75, 0.875, 0.75, 0.625, 0.75, 0.375, 0.75, 0.625, 0.75, 0.625, 0.75, 0.375, 0.75, 0.375, 0.75, 0.625, 0.75, 0.625, 1.0, 0.375, 1.0, 0.625, 0.0, 0.375, 0.0, 0.375, 0.0, 0.625, 0.0, 0.625, 0.75, 0.875, 0.75, 0.875, 0.75, 0.625, 0.75, 0.375, 0.75, 0.625, 0.75, 0.625, 0.75, 0.375, 0.75, 0.375, 0.0, 0.625, 0.0, 0.625, 0.25, 0.375, 0.25, 0.375, 0.25, 0.625, 0.25, 0.625, 0.5, 0.375, 0.5, 0.375, 0.5, 0.625, 0.5, 0.625, 0.75, 0.375, 0.75, 0.625, 0.0, 0.375, 0.0, 0.375, 0.0, 0.625, 0.0, 0.125, 0.5, 0.375, 0.5, 0.375, 0.75, 0.125, 0.75, 0.625, 0.5, 0.875, 0.5, 0.875, 0.75, 0.625, 0.75, 0.125, 0.75, 0.375, 0.75, 0.375, 0.75, 0.125, 0.75, 0.125, 0.75, 0.375, 0.75, 0.375, 0.75, 0.125, 0.75, 0.625, 0.75, 0.875, 0.75, 0.875, 0.75, 0.625, 0.75, 0.375, 0.75, 0.625, 0.75, 0.625, 0.75, 0.375, 0.75, 0.375, 0.75, 0.625, 0.75, 0.625, 1.0, 0.375, 1.0, 0.625, 0.0, 0.375, 0.0, 0.375, 0.0, 0.625, 0.0, 0.625, 0.75, 0.875, 0.75, 0.875, 0.75, 0.625, 0.75, 0.375, 0.75, 0.625, 0.75, 0.625, 0.75, 0.375, 0.75, 0.375, 0.0, 0.625, 0.0, 0.625, 0.25, 0.375, 0.25, 0.375, 0.25, 0.625, 0.25, 0.625, 0.5, 0.375, 0.5, 0.375, 0.5, 0.625, 0.5, 0.625, 0.75, 0.375, 0.75, 0.625, 0.0, 0.375, 0.0, 0.375, 0.0, 0.625, 0.0, 0.125, 0.5, 0.375, 0.5, 0.375, 0.75, 0.125, 0.75, 0.625, 0.5, 0.875, 0.5, 0.875, 0.75, 0.625, 0.75, 0.125, 0.75, 0.375, 0.75, 0.375, 0.75, 0.125, 0.75, 0.125, 0.75, 0.375, 0.75, 0.375, 0.75, 0.125, 0.75, 0.625, 0.75, 0.875, 0.75, 0.875, 0.75, 0.625, 0.75, 0.375, 0.75, 0.625, 0.75, 0.625, 0.75, 0.375, 0.75, 0.375, 0.75, 0.625, 0.75, 0.625, 1.0, 0.375, 1.0, 0.625, 0.0, 0.375, 0.0, 0.375, 0.0, 0.625, 0.0, 0.625, 0.75, 0.875, 0.75, 0.875, 0.75, 0.625, 0.75, 0.375, 0.75, 0.625, 0.75, 0.625, 0.75, 0.375, 0.75, 0.512, 0.75, 0.6084, 0.75, 0.6084, 0.875, 0.512, 0.875, 0.512, 0.375, 0.6084, 0.375, 0.6084, 0.5, 0.512, 0.5, 0.512, 0.5, 0.6084, 0.5, 0.6084, 0.75, 0.512, 0.75])
me_cube.materials.append(mat_barn1)
me_cube.materials.append(mat_barn2)
me_cube.materials.append(mat_barn3)
me_cube.use_remesh_preserve_volume = False
me_cube.use_remesh_preserve_attributes = False
me_cube.use_mirror_vertex_groups = False
me_cube.update()

# ---- objects
ob_cube = bpy.data.objects.new('Cube', me_cube)

# ---- transforms, parenting, visibility, modifiers, constraints
ob_cube.location = (0.0, 0.0, 0.0)
ob_cube.lock_rotations_4d = False
ob_cube.empty_display_type = 'ARROWS'
ob_cube.lineart.crease_threshold = 0.0
_m = ob_cube.modifiers.new('Mirror', 'MIRROR')

# ---- collection membership
col_collection.objects.link(ob_cube)

# ---- scene / render settings (as saved in the file)
scene.frame_start = 1; scene.frame_end = 250; scene.frame_set(1)
scene.render.engine = 'BLENDER_EEVEE_NEXT'
scene.cycles.use_denoising = False
scene.cycles.samples = 128
scene.cycles.sampling_pattern = 'TABULATED_SOBOL'
scene.cycles.use_adaptive_sampling = False
scene.cycles.use_light_tree = False
scene.view_settings.view_transform = 'Filmic'
bpy.context.view_layer.update()

# ---- added for rendering (the .blend has no active camera and no usable light): camera, sun
cam_auto = bpy.data.cameras.new('AutoCamera')
cam_auto.lens = 50.0
cam_auto.sensor_width = 36.0
cam_auto.clip_end = 1000.0
ob_auto_camera = bpy.data.objects.new('AutoCamera', cam_auto)
scene.collection.objects.link(ob_auto_camera)
ob_auto_camera.location = (24.0213, -28.8256, 25.2852)
ob_auto_camera.rotation_euler = (1.09748, -7.21219e-08, 0.694738)
scene.camera = ob_auto_camera
light_auto_sun = bpy.data.lights.new('AutoSun', 'SUN')
light_auto_sun.energy = 3.0
light_auto_sun.angle = 0.0523599
ob_auto_sun = bpy.data.objects.new('AutoSun', light_auto_sun)
scene.collection.objects.link(ob_auto_sun)
ob_auto_sun.rotation_euler = (0.872665, 0.174533, 0.523599)
bpy.context.view_layer.update()
